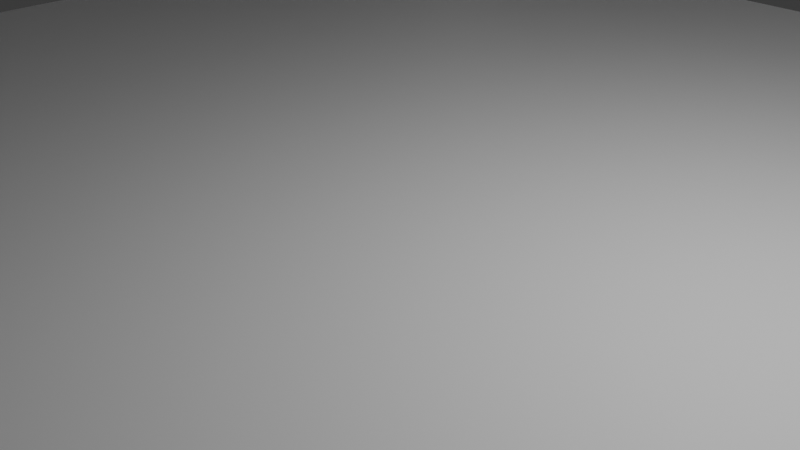# Source: world.blend  (saved by Blender 4.4.32; exported with 4.5.12 LTS)
import bpy
from mathutils import Matrix  # noqa: F401  (used for matrix-valued properties, if any)

bpy.ops.wm.read_factory_settings(use_empty=True)
scene = bpy.context.scene
scene.name = 'Scene'

# ---- collections
col_collection = bpy.data.collections.new('Collection'); scene.collection.children.link(col_collection)

# ---- materials (node trees are filled in below, after node groups)
mat_material = bpy.data.materials.new('Material')
mat_material.alpha_threshold = 0.0
mat_material.roughness = 0.5
mat_material.line_color = (0.0, 0.0, 0.0, 1.0)

# ---- material node trees
mat_material.use_nodes = True; mat_material.node_tree.nodes.clear()
_N = mat_material.node_tree.nodes; _L = mat_material.node_tree.links
n0 = _N.new('ShaderNodeOutputMaterial'); n0.name = 'Material Output'; n0.location = (300, 300)
n1 = _N.new('ShaderNodeBsdfPrincipled'); n1.name = 'Principled BSDF'; n1.location = (10, 300)
n1.inputs[3].default_value = 1.45
_L.new(n1.outputs[0], n0.inputs[0])
n0.is_active_output = True

# ---- world
world_world = bpy.data.worlds.new('World'); scene.world = world_world
world_world.use_nodes = True; world_world.node_tree.nodes.clear()
_N = world_world.node_tree.nodes; _L = world_world.node_tree.links
n0 = _N.new('ShaderNodeOutputWorld'); n0.name = 'World Output'; n0.location = (300, 300)
n1 = _N.new('ShaderNodeBackground'); n1.name = 'Background'; n1.location = (10, 300)
n1.inputs[0].default_value = (0.05088, 0.05088, 0.05088, 1.0)
_L.new(n1.outputs[0], n0.inputs[0])
n0.is_active_output = True
world_world.color = (0.05088, 0.05088, 0.05088)
world_world.sun_shadow_jitter_overblur = 0.0

# ---- cameras
cam_camera = bpy.data.cameras.new('Camera')
cam_camera.clip_end = 100.0
cam_camera.ortho_scale = 7.314

# ---- lights
light_light = bpy.data.lights.new('Light', 'POINT')
light_light.energy = 1000.0
light_light.shadow_soft_size = 0.1

# ---- meshes
me_cube = bpy.data.meshes.new('Cube')
me_cube.from_pydata([(10.0, 10.0, 0.0), (10.0, 10.0, -1.0), (10.0, -10.0, 0.0), (10.0, -10.0, -1.0), (-10.0, 10.0, 0.0), (-10.0, 10.0, -1.0), (-10.0, -10.0, 0.0), (-10.0, -10.0, -1.0), (0.0, -10.0, 0.0), (10.0, 0.0, 0.0), (-10.0, 0.0, 0.0), (0.0, 10.0, 0.0), (0.0, 0.0, 0.0), (-5.0, -10.0, 0.0), (10.0, -5.0, 0.0), (-10.0, 5.0, 0.0), (5.0, 10.0, 0.0), (5.0, -10.0, 0.0), (10.0, 5.0, 0.0), (-10.0, -5.0, 0.0), (-5.0, 10.0, 0.0), (0.0, -5.0, 0.0), (0.0, 5.0, 0.0), (5.0, 0.0, 0.0), (-5.0, 0.0, 0.0), (-5.0, 5.0, 0.0), (5.0, 5.0, 0.0), (5.0, -5.0, 0.0), (-5.0, -5.0, 0.0), (-7.5, -10.0, 0.0), (10.0, -7.5, 0.0), (-10.0, 8.008, 1.128e-16), (7.5, 10.0, 0.0), (2.5, -10.0, 0.0), (10.0, 2.5, 0.0), (-10.0, -2.5, 0.0), (-2.5, 10.0, 0.0), (0.0, -7.5, 0.0), (0.0, 2.5, 0.0), (7.5, 0.0, 0.0), (-2.5, 0.0, 0.0), (-2.5, -10.0, 0.0), (10.0, -2.5, 0.0), (-10.0, 2.5, 0.0), (2.5, 10.0, 0.0), (7.5, -10.0, 0.0), (10.0, 8.008, 1.128e-16), (-10.0, -7.5, 0.0), (-7.5, 10.0, 0.0), (0.0, -2.5, 0.0), (2.504e-32, 8.008, 1.128e-16), (2.5, 0.0, 0.0), (-7.5, 0.0, 0.0), (-5.0, 2.5, 0.0), (-5.0, 8.008, 1.128e-16), (-2.5, 5.0, 0.0), (-7.5, 5.0, 0.0), (5.0, 2.5, 0.0), (5.0, 8.008, 1.128e-16), (7.5, 5.0, 0.0), (2.5, 5.0, 0.0), (5.0, -7.5, 0.0), (5.0, -2.5, 0.0), (7.5, -5.0, 0.0), (2.5, -5.0, 0.0), (-5.0, -7.5, 0.0), (-5.0, -2.5, 0.0), (-2.5, -5.0, 0.0), (-7.5, -5.0, 0.0), (-7.5, -2.5, 0.0), (-2.5, -2.5, 0.0), (-2.5, -7.5, 0.0), (2.5, -2.5, 0.0), (7.5, -2.5, 0.0), (7.5, -7.5, 0.0), (2.5, 8.008, 1.128e-16), (7.5, 8.008, 1.128e-16), (7.5, 2.5, 0.0), (-7.5, 8.008, 1.128e-16), (-2.5, 8.008, 1.128e-16), (-2.5, 2.5, 0.0), (-7.5, 2.5, 0.0), (2.5, 2.5, 0.0), (2.5, -7.5, 0.0), (-7.5, -7.5, 0.0), (10.0, 10.0, 8.0), (7.5, 10.0, 8.0), (10.0, 8.008, 8.0), (7.5, 8.008, 8.0), (-10.0, 10.0, 8.0), (-10.0, 8.008, 8.0), (-7.5, 10.0, 8.0), (-7.5, 8.008, 8.0), (-7.5, 9.004, 5.639e-17), (-7.5, 9.004, 8.0), (-7.5, 10.0, 4.0), (-7.5, 8.008, 4.0), (-7.5, 8.506, 8.0), (-7.5, 10.0, 6.0), (-7.5, 9.502, 8.0), (-7.5, 8.008, 6.0), (-7.5, 9.004, 6.0), (-7.5, 8.506, 6.0), (-7.5, 9.502, 6.0), (7.5, 8.506, 8.0), (7.5, 10.0, 6.0), (7.5, 9.502, 8.0), (7.5, 9.004, 8.0), (7.5, 8.008, 6.0), (7.5, 8.506, 6.0), (7.5, 9.004, 6.0), (7.5, 9.502, 6.0)], [], [(84, 47, 6, 29), (3, 2, 45, 17, 33, 8, 41, 13, 29, 6, 7), (7, 6, 47, 19, 35, 10, 43, 15, 31, 4, 5), (5, 1, 3, 7), (1, 0, 46, 18, 34, 9, 42, 14, 30, 2, 3), (5, 4, 48, 20, 36, 11, 44, 16, 32, 0, 1), (83, 37, 8, 33), (82, 38, 12, 51), (81, 43, 10, 52), (80, 53, 24, 40), (79, 54, 25, 55), (78, 31, 15, 56), (77, 57, 23, 39), (76, 58, 26, 59), (75, 50, 22, 60), (74, 61, 17, 45), (73, 62, 27, 63), (72, 49, 21, 64), (71, 65, 13, 41), (70, 66, 28, 67), (69, 35, 19, 68), (66, 69, 68, 28), (24, 52, 69, 66), (52, 10, 35, 69), (49, 70, 67, 21), (12, 40, 70, 49), (40, 24, 66, 70), (37, 71, 41, 8), (21, 67, 71, 37), (67, 28, 65, 71), (62, 72, 64, 27), (23, 51, 72, 62), (51, 12, 49, 72), (42, 73, 63, 14), (9, 39, 73, 42), (39, 23, 62, 73), (30, 74, 45, 2), (14, 63, 74, 30), (63, 27, 61, 74), (58, 75, 60, 26), (16, 44, 75, 58), (44, 11, 50, 75), (46, 76, 59, 18), (76, 46, 87, 88), (32, 16, 58, 76), (34, 77, 39, 9), (18, 59, 77, 34), (59, 26, 57, 77), (54, 78, 56, 25), (20, 48, 93, 78, 54), (50, 79, 55, 22), (11, 36, 79, 50), (36, 20, 54, 79), (38, 80, 40, 12), (22, 55, 80, 38), (55, 25, 53, 80), (53, 81, 52, 24), (25, 56, 81, 53), (56, 15, 43, 81), (57, 82, 51, 23), (26, 60, 82, 57), (60, 22, 38, 82), (61, 83, 33, 17), (27, 64, 83, 61), (64, 21, 37, 83), (65, 84, 29, 13), (28, 68, 84, 65), (68, 19, 47, 84), (85, 86, 88, 87), (32, 76, 88, 86), (0, 32, 86, 85), (46, 0, 85, 87), (91, 89, 90, 92, 97, 94, 99), (4, 31, 90, 89), (48, 4, 89, 91, 98, 95), (31, 78, 96, 100, 92, 90), (98, 91, 86, 105), (111, 105, 86, 106, 107, 104, 88, 108, 109, 110), (94, 97, 92, 88, 104, 107, 106, 86, 91, 99), (78, 93, 48, 95, 98, 103, 101, 102, 100, 96), (92, 100, 108, 88), (101, 103, 98, 105, 111, 110, 109, 108, 100, 102)])
_uv = me_cube.uv_layers.new(name='UVMap')
_uv.uv.foreach_set('vector', [0.8438, 0.7188, 0.875, 0.7188, 0.875, 0.75, 0.8438, 0.75, 0.375, 0.75, 0.625, 0.75, 0.625, 0.7812, 0.625, 0.8125, 0.625, 0.8438, 0.625, 0.875, 0.625, 0.9062, 0.625, 0.9375, 0.625, 0.9688, 0.625, 1.0, 0.375, 1.0, 0.375, 0.0, 0.625, 0.0, 0.625, 0.03125, 0.625, 0.0625, 0.625, 0.09375, 0.625, 0.125, 0.625, 0.1562, 0.625, 0.1875, 0.625, 0.2188, 0.625, 0.25, 0.375, 0.25, 0.125, 0.5, 0.375, 0.5, 0.375, 0.75, 0.125, 0.75, 0.375, 0.5, 0.625, 0.5, 0.625, 0.5312, 0.625, 0.5625, 0.625, 0.5938, 0.625, 0.625, 0.625, 0.6562, 0.625, 0.6875, 0.625, 0.7188, 0.625, 0.75, 0.375, 0.75, 0.375, 0.25, 0.625, 0.25, 0.625, 0.2812, 0.625, 0.3125, 0.625, 0.3438, 0.625, 0.375, 0.625, 0.4062, 0.625, 0.4375, 0.625, 0.4688, 0.625, 0.5, 0.375, 0.5, 0.7188, 0.7188, 0.75, 0.7188, 0.75, 0.75, 0.7188, 0.75, 0.7188, 0.5938, 0.75, 0.5938, 0.75, 0.625, 0.7188, 0.625, 0.8438, 0.5938, 0.875, 0.5938, 0.875, 0.625, 0.8438, 0.625, 0.7812, 0.5938, 0.8125, 0.5938, 0.8125, 0.625, 0.7812, 0.625, 0.7812, 0.5312, 0.8125, 0.5312, 0.8125, 0.5625, 0.7812, 0.5625, 0.8438, 0.5312, 0.875, 0.5312, 0.875, 0.5625, 0.8438, 0.5625, 0.6562, 0.5938, 0.6875, 0.5938, 0.6875, 0.625, 0.6562, 0.625, 0.6562, 0.5312, 0.6875, 0.5312, 0.6875, 0.5625, 0.6562, 0.5625, 0.7188, 0.5312, 0.75, 0.5312, 0.75, 0.5625, 0.7188, 0.5625, 0.6562, 0.7188, 0.6875, 0.7188, 0.6875, 0.75, 0.6562, 0.75, 0.6562, 0.6562, 0.6875, 0.6562, 0.6875, 0.6875, 0.6562, 0.6875, 0.7188, 0.6562, 0.75, 0.6562, 0.75, 0.6875, 0.7188, 0.6875, 0.7812, 0.7188, 0.8125, 0.7188, 0.8125, 0.75, 0.7812, 0.75, 0.7812, 0.6562, 0.8125, 0.6562, 0.8125, 0.6875, 0.7812, 0.6875, 0.8438, 0.6562, 0.875, 0.6562, 0.875, 0.6875, 0.8438, 0.6875, 0.8125, 0.6562, 0.8438, 0.6562, 0.8438, 0.6875, 0.8125, 0.6875, 0.8125, 0.625, 0.8438, 0.625, 0.8438, 0.6562, 0.8125, 0.6562, 0.8438, 0.625, 0.875, 0.625, 0.875, 0.6562, 0.8438, 0.6562, 0.75, 0.6562, 0.7812, 0.6562, 0.7812, 0.6875, 0.75, 0.6875, 0.75, 0.625, 0.7812, 0.625, 0.7812, 0.6562, 0.75, 0.6562, 0.7812, 0.625, 0.8125, 0.625, 0.8125, 0.6562, 0.7812, 0.6562, 0.75, 0.7188, 0.7812, 0.7188, 0.7812, 0.75, 0.75, 0.75, 0.75, 0.6875, 0.7812, 0.6875, 0.7812, 0.7188, 0.75, 0.7188, 0.7812, 0.6875, 0.8125, 0.6875, 0.8125, 0.7188, 0.7812, 0.7188, 0.6875, 0.6562, 0.7188, 0.6562, 0.7188, 0.6875, 0.6875, 0.6875, 0.6875, 0.625, 0.7188, 0.625, 0.7188, 0.6562, 0.6875, 0.6562, 0.7188, 0.625, 0.75, 0.625, 0.75, 0.6562, 0.7188, 0.6562, 0.625, 0.6562, 0.6562, 0.6562, 0.6562, 0.6875, 0.625, 0.6875, 0.625, 0.625, 0.6562, 0.625, 0.6562, 0.6562, 0.625, 0.6562, 0.6562, 0.625, 0.6875, 0.625, 0.6875, 0.6562, 0.6562, 0.6562, 0.625, 0.7188, 0.6562, 0.7188, 0.6562, 0.75, 0.625, 0.75, 0.625, 0.6875, 0.6562, 0.6875, 0.6562, 0.7188, 0.625, 0.7188, 0.6562, 0.6875, 0.6875, 0.6875, 0.6875, 0.7188, 0.6562, 0.7188, 0.6875, 0.5312, 0.7188, 0.5312, 0.7188, 0.5625, 0.6875, 0.5625, 0.6875, 0.5, 0.7188, 0.5, 0.7188, 0.5312, 0.6875, 0.5312, 0.7188, 0.5, 0.75, 0.5, 0.75, 0.5312, 0.7188, 0.5312, 0.625, 0.5312, 0.6562, 0.5312, 0.6562, 0.5625, 0.625, 0.5625, 0.6562, 0.5312, 0.625, 0.5312, 0.625, 0.5312, 0.6562, 0.5312, 0.6562, 0.5, 0.6875, 0.5, 0.6875, 0.5312, 0.6562, 0.5312, 0.625, 0.5938, 0.6562, 0.5938, 0.6562, 0.625, 0.625, 0.625, 0.625, 0.5625, 0.6562, 0.5625, 0.6562, 0.5938, 0.625, 0.5938, 0.6562, 0.5625, 0.6875, 0.5625, 0.6875, 0.5938, 0.6562, 0.5938, 0.8125, 0.5312, 0.8438, 0.5312, 0.8438, 0.5625, 0.8125, 0.5625, 0.8125, 0.5, 0.8438, 0.5, 0.8438, 0.5156, 0.8438, 0.5312, 0.8125, 0.5312, 0.75, 0.5312, 0.7812, 0.5312, 0.7812, 0.5625, 0.75, 0.5625, 0.75, 0.5, 0.7812, 0.5, 0.7812, 0.5312, 0.75, 0.5312, 0.7812, 0.5, 0.8125, 0.5, 0.8125, 0.5312, 0.7812, 0.5312, 0.75, 0.5938, 0.7812, 0.5938, 0.7812, 0.625, 0.75, 0.625, 0.75, 0.5625, 0.7812, 0.5625, 0.7812, 0.5938, 0.75, 0.5938, 0.7812, 0.5625, 0.8125, 0.5625, 0.8125, 0.5938, 0.7812, 0.5938, 0.8125, 0.5938, 0.8438, 0.5938, 0.8438, 0.625, 0.8125, 0.625, 0.8125, 0.5625, 0.8438, 0.5625, 0.8438, 0.5938, 0.8125, 0.5938, 0.8438, 0.5625, 0.875, 0.5625, 0.875, 0.5938, 0.8438, 0.5938, 0.6875, 0.5938, 0.7188, 0.5938, 0.7188, 0.625, 0.6875, 0.625, 0.6875, 0.5625, 0.7188, 0.5625, 0.7188, 0.5938, 0.6875, 0.5938, 0.7188, 0.5625, 0.75, 0.5625, 0.75, 0.5938, 0.7188, 0.5938, 0.6875, 0.7188, 0.7188, 0.7188, 0.7188, 0.75, 0.6875, 0.75, 0.6875, 0.6875, 0.7188, 0.6875, 0.7188, 0.7188, 0.6875, 0.7188, 0.7188, 0.6875, 0.75, 0.6875, 0.75, 0.7188, 0.7188, 0.7188, 0.8125, 0.7188, 0.8438, 0.7188, 0.8438, 0.75, 0.8125, 0.75, 0.8125, 0.6875, 0.8438, 0.6875, 0.8438, 0.7188, 0.8125, 0.7188, 0.8438, 0.6875, 0.875, 0.6875, 0.875, 0.7188, 0.8438, 0.7188, 0.625, 0.5, 0.6562, 0.5, 0.6562, 0.5312, 0.625, 0.5312, 0.6562, 0.5, 0.6562, 0.5312, 0.6562, 0.5312, 0.6562, 0.5, 0.625, 0.5, 0.625, 0.4688, 0.625, 0.4688, 0.625, 0.5, 0.625, 0.5312, 0.625, 0.5, 0.625, 0.5, 0.625, 0.5312, 0.8438, 0.5, 0.875, 0.5, 0.875, 0.5312, 0.8438, 0.5312, 0.8438, 0.5234, 0.8438, 0.5156, 0.8438, 0.5078, 0.625, 0.25, 0.625, 0.2188, 0.625, 0.2188, 0.625, 0.25, 0.625, 0.2812, 0.625, 0.25, 0.625, 0.25, 0.625, 0.2812, 0.625, 0.2812, 0.625, 0.2812, 0.875, 0.5312, 0.8438, 0.5312, 0.8438, 0.5312, 0.8438, 0.5312, 0.8438, 0.5312, 0.875, 0.5312, 0.625, 0.2812, 0.625, 0.2812, 0.625, 0.2812, 0.625, 0.2812, 0.8438, 0.5078, 0.8438, 0.5, 0.8438, 0.5, 0.8438, 0.5078, 0.8438, 0.5156, 0.8438, 0.5234, 0.8438, 0.5312, 0.8438, 0.5312, 0.8438, 0.5234, 0.8438, 0.5156, 0.8438, 0.5156, 0.8438, 0.5234, 0.8438, 0.5312, 0.8438, 0.5312, 0.8438, 0.5234, 0.8438, 0.5156, 0.8438, 0.5078, 0.8438, 0.5, 0.8438, 0.5, 0.8438, 0.5078, 0.8438, 0.5312, 0.8438, 0.5156, 0.8438, 0.5, 0.8438, 0.5, 0.8438, 0.5, 0.8438, 0.5078, 0.8438, 0.5156, 0.8438, 0.5234, 0.8438, 0.5312, 0.8438, 0.5312, 0.8438, 0.5312, 0.8438, 0.5312, 0.8438, 0.5312, 0.8438, 0.5312, 0.8438, 0.5156, 0.8438, 0.5078, 0.8438, 0.5, 0.8438, 0.5, 0.8438, 0.5078, 0.8438, 0.5156, 0.8438, 0.5234, 0.8438, 0.5312, 0.8438, 0.5312, 0.8438, 0.5234])
me_cube.materials.append(mat_material)
me_cube.use_mirror_vertex_groups = False
me_cube.update()

# ---- objects
ob_cube = bpy.data.objects.new('Cube', me_cube)
ob_light = bpy.data.objects.new('Light', light_light)
ob_camera = bpy.data.objects.new('Camera', cam_camera)

# ---- transforms, parenting, visibility, modifiers, constraints
ob_cube.location = (0.0, 0.0, 0.0)
ob_cube.lock_rotations_4d = False
ob_cube.empty_display_type = 'ARROWS'
ob_cube.lineart.crease_threshold = 0.0
ob_light.location = (4.076, 1.005, 5.904)
ob_light.rotation_euler = (0.6503, 0.05522, 1.866)
ob_light.lock_rotations_4d = False
ob_light.empty_display_type = 'ARROWS'
ob_light.color = (0.0, 0.0, 0.0, 0.0)
ob_light.lineart.crease_threshold = 0.0
ob_camera.location = (7.359, -6.926, 4.958)
ob_camera.rotation_euler = (1.109, 0.0, 0.8149)
ob_camera.lock_rotations_4d = False
ob_camera.empty_display_type = 'ARROWS'
ob_camera.color = (0.0, 0.0, 0.0, 0.0)
ob_camera.display_type = 'WIRE'
ob_camera.lineart.crease_threshold = 0.0

# ---- collection membership
col_collection.objects.link(ob_cube)
col_collection.objects.link(ob_light)
col_collection.objects.link(ob_camera)

# ---- scene / render settings (as saved in the file)
scene.camera = ob_camera
scene.frame_start = 1; scene.frame_end = 250; scene.frame_set(1)
scene.render.engine = 'BLENDER_EEVEE_NEXT'
bpy.context.view_layer.update()
